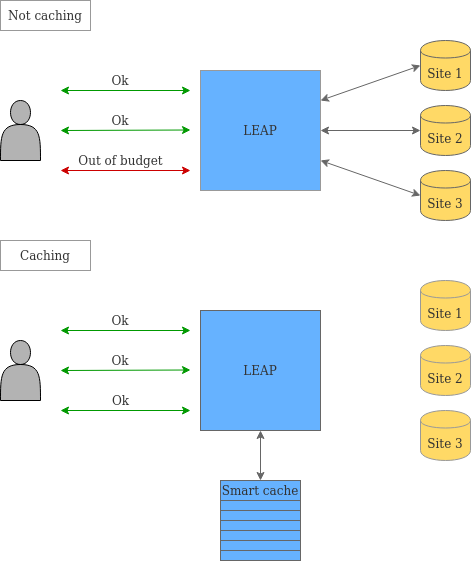

The diagram above was exported from draw.io. Its source (the exported page's mxGraphModel, read from the mxfile embedded in the PNG):
<mxGraphModel dx="981" dy="470" grid="1" gridSize="10" guides="1" tooltips="1" connect="1" arrows="1" fold="1" page="1" pageScale="1" pageWidth="850" pageHeight="1100" math="0" shadow="0">
  <root>
    <mxCell id="0" />
    <mxCell id="1" parent="0" />
    <mxCell id="5ftiuZcLxflJASqmBArW-1" value="" style="shape=actor;whiteSpace=wrap;html=1;fillColor=#B3B3B3;fontColor=#333333;" vertex="1" parent="1">
      <mxGeometry x="180" y="190" width="40" height="60" as="geometry" />
    </mxCell>
    <mxCell id="5ftiuZcLxflJASqmBArW-2" value="LEAP" style="whiteSpace=wrap;html=1;aspect=fixed;fillColor=#66B2FF;strokeColor=#999999;fontColor=#333333;" vertex="1" parent="1">
      <mxGeometry x="380" y="160" width="120" height="120" as="geometry" />
    </mxCell>
    <mxCell id="5ftiuZcLxflJASqmBArW-4" value="" style="endArrow=classic;startArrow=classic;html=1;entryX=0;entryY=0.25;entryDx=0;entryDy=0;strokeColor=#009900;fillColor=#009900;fontColor=#333333;" edge="1" parent="1">
      <mxGeometry width="50" height="50" relative="1" as="geometry">
        <mxPoint x="240" y="220" as="sourcePoint" />
        <mxPoint x="370" y="219.5" as="targetPoint" />
      </mxGeometry>
    </mxCell>
    <mxCell id="5ftiuZcLxflJASqmBArW-5" value="" style="endArrow=classic;startArrow=classic;html=1;entryX=0;entryY=0.25;entryDx=0;entryDy=0;fillColor=#CC0000;strokeColor=#CC0000;fontColor=#333333;" edge="1" parent="1">
      <mxGeometry width="50" height="50" relative="1" as="geometry">
        <mxPoint x="240" y="260" as="sourcePoint" />
        <mxPoint x="370" y="260" as="targetPoint" />
      </mxGeometry>
    </mxCell>
    <mxCell id="5ftiuZcLxflJASqmBArW-6" value="" style="endArrow=classic;startArrow=classic;html=1;entryX=0;entryY=0.25;entryDx=0;entryDy=0;fillColor=#009900;strokeColor=#009900;fontColor=#333333;" edge="1" parent="1">
      <mxGeometry width="50" height="50" relative="1" as="geometry">
        <mxPoint x="240" y="180" as="sourcePoint" />
        <mxPoint x="370" y="180" as="targetPoint" />
      </mxGeometry>
    </mxCell>
    <mxCell id="5ftiuZcLxflJASqmBArW-7" value="Ok" style="text;html=1;strokeColor=none;fillColor=none;align=center;verticalAlign=middle;whiteSpace=wrap;rounded=0;fontColor=#333333;" vertex="1" parent="1">
      <mxGeometry x="280" y="160" width="40" height="20" as="geometry" />
    </mxCell>
    <mxCell id="5ftiuZcLxflJASqmBArW-8" value="Out of budget" style="text;html=1;align=center;verticalAlign=middle;resizable=0;points=[];autosize=1;fontColor=#333333;" vertex="1" parent="1">
      <mxGeometry x="250" y="240" width="100" height="20" as="geometry" />
    </mxCell>
    <mxCell id="5ftiuZcLxflJASqmBArW-9" value="Ok" style="text;html=1;strokeColor=none;fillColor=none;align=center;verticalAlign=middle;whiteSpace=wrap;rounded=0;fontColor=#333333;" vertex="1" parent="1">
      <mxGeometry x="280" y="200" width="40" height="20" as="geometry" />
    </mxCell>
    <mxCell id="5ftiuZcLxflJASqmBArW-12" value="&lt;div align=&quot;center&quot;&gt;Site 1&lt;/div&gt;" style="shape=cylinder;whiteSpace=wrap;html=1;boundedLbl=1;backgroundOutline=1;strokeColor=#666666;fillColor=#FFD966;align=center;fontColor=#333333;" vertex="1" parent="1">
      <mxGeometry x="600" y="130" width="50" height="50" as="geometry" />
    </mxCell>
    <mxCell id="5ftiuZcLxflJASqmBArW-13" value="&lt;div align=&quot;center&quot;&gt;Site 2&lt;br&gt;&lt;/div&gt;" style="shape=cylinder;whiteSpace=wrap;html=1;boundedLbl=1;backgroundOutline=1;strokeColor=#666666;fillColor=#FFD966;align=center;fontColor=#333333;" vertex="1" parent="1">
      <mxGeometry x="600" y="195" width="50" height="50" as="geometry" />
    </mxCell>
    <mxCell id="5ftiuZcLxflJASqmBArW-14" value="&lt;div align=&quot;center&quot;&gt;Site 3&lt;br&gt;&lt;/div&gt;" style="shape=cylinder;whiteSpace=wrap;html=1;boundedLbl=1;backgroundOutline=1;strokeColor=#666666;fillColor=#FFD966;align=center;fontColor=#333333;" vertex="1" parent="1">
      <mxGeometry x="600" y="260" width="50" height="50" as="geometry" />
    </mxCell>
    <mxCell id="5ftiuZcLxflJASqmBArW-15" value="" style="endArrow=classic;startArrow=classic;html=1;strokeColor=#666666;fillColor=#CC0000;entryX=1;entryY=0.25;entryDx=0;entryDy=0;exitX=0;exitY=0.5;exitDx=0;exitDy=0;fontColor=#333333;" edge="1" parent="1" source="5ftiuZcLxflJASqmBArW-12" target="5ftiuZcLxflJASqmBArW-2">
      <mxGeometry width="50" height="50" relative="1" as="geometry">
        <mxPoint x="600" y="170" as="sourcePoint" />
        <mxPoint x="650" y="120" as="targetPoint" />
      </mxGeometry>
    </mxCell>
    <mxCell id="5ftiuZcLxflJASqmBArW-16" value="" style="endArrow=classic;startArrow=classic;html=1;strokeColor=#666666;fillColor=#CC0000;entryX=1;entryY=0.5;entryDx=0;entryDy=0;exitX=0;exitY=0.5;exitDx=0;exitDy=0;fontColor=#333333;" edge="1" parent="1" source="5ftiuZcLxflJASqmBArW-13" target="5ftiuZcLxflJASqmBArW-2">
      <mxGeometry width="50" height="50" relative="1" as="geometry">
        <mxPoint x="610" y="165" as="sourcePoint" />
        <mxPoint x="510" y="200" as="targetPoint" />
      </mxGeometry>
    </mxCell>
    <mxCell id="5ftiuZcLxflJASqmBArW-17" value="" style="endArrow=classic;startArrow=classic;html=1;strokeColor=#666666;fillColor=#CC0000;entryX=1;entryY=0.75;entryDx=0;entryDy=0;exitX=0;exitY=0.5;exitDx=0;exitDy=0;fontColor=#333333;" edge="1" parent="1" source="5ftiuZcLxflJASqmBArW-14" target="5ftiuZcLxflJASqmBArW-2">
      <mxGeometry width="50" height="50" relative="1" as="geometry">
        <mxPoint x="610" y="230" as="sourcePoint" />
        <mxPoint x="510" y="230" as="targetPoint" />
      </mxGeometry>
    </mxCell>
    <mxCell id="5ftiuZcLxflJASqmBArW-19" value="Not caching" style="rounded=0;whiteSpace=wrap;html=1;strokeColor=#999999;fillColor=none;fontColor=#333333;" vertex="1" parent="1">
      <mxGeometry x="180" y="90" width="90" height="30" as="geometry" />
    </mxCell>
    <mxCell id="5ftiuZcLxflJASqmBArW-36" value="" style="shape=actor;whiteSpace=wrap;html=1;fillColor=#B3B3B3;fontColor=#333333;" vertex="1" parent="1">
      <mxGeometry x="180" y="430" width="40" height="60" as="geometry" />
    </mxCell>
    <mxCell id="5ftiuZcLxflJASqmBArW-37" value="LEAP" style="whiteSpace=wrap;html=1;aspect=fixed;fillColor=#66B2FF;strokeColor=#666666;fontColor=#333333;" vertex="1" parent="1">
      <mxGeometry x="380" y="400" width="120" height="120" as="geometry" />
    </mxCell>
    <mxCell id="5ftiuZcLxflJASqmBArW-38" value="" style="endArrow=classic;startArrow=classic;html=1;entryX=0;entryY=0.25;entryDx=0;entryDy=0;strokeColor=#009900;fontColor=#333333;" edge="1" parent="1">
      <mxGeometry width="50" height="50" relative="1" as="geometry">
        <mxPoint x="240" y="460" as="sourcePoint" />
        <mxPoint x="370" y="459.5" as="targetPoint" />
      </mxGeometry>
    </mxCell>
    <mxCell id="5ftiuZcLxflJASqmBArW-39" value="" style="endArrow=classic;startArrow=classic;html=1;entryX=0;entryY=0.25;entryDx=0;entryDy=0;fillColor=#009900;strokeColor=#009900;fontColor=#333333;" edge="1" parent="1">
      <mxGeometry width="50" height="50" relative="1" as="geometry">
        <mxPoint x="240" y="500" as="sourcePoint" />
        <mxPoint x="370" y="500" as="targetPoint" />
      </mxGeometry>
    </mxCell>
    <mxCell id="5ftiuZcLxflJASqmBArW-40" value="" style="endArrow=classic;startArrow=classic;html=1;entryX=0;entryY=0.25;entryDx=0;entryDy=0;fillColor=#009900;strokeColor=#009900;fontColor=#333333;" edge="1" parent="1">
      <mxGeometry width="50" height="50" relative="1" as="geometry">
        <mxPoint x="240" y="420" as="sourcePoint" />
        <mxPoint x="370" y="420" as="targetPoint" />
      </mxGeometry>
    </mxCell>
    <mxCell id="5ftiuZcLxflJASqmBArW-41" value="Ok" style="text;html=1;strokeColor=none;fillColor=none;align=center;verticalAlign=middle;whiteSpace=wrap;rounded=0;fontColor=#333333;" vertex="1" parent="1">
      <mxGeometry x="280" y="400" width="40" height="20" as="geometry" />
    </mxCell>
    <mxCell id="5ftiuZcLxflJASqmBArW-42" value="Ok" style="text;html=1;align=center;verticalAlign=middle;resizable=0;points=[];autosize=1;fontColor=#333333;" vertex="1" parent="1">
      <mxGeometry x="285" y="480" width="30" height="20" as="geometry" />
    </mxCell>
    <mxCell id="5ftiuZcLxflJASqmBArW-43" value="Ok" style="text;html=1;strokeColor=none;fillColor=none;align=center;verticalAlign=middle;whiteSpace=wrap;rounded=0;fontColor=#333333;" vertex="1" parent="1">
      <mxGeometry x="280" y="440" width="40" height="20" as="geometry" />
    </mxCell>
    <mxCell id="5ftiuZcLxflJASqmBArW-44" value="&lt;div align=&quot;center&quot;&gt;Site 1&lt;/div&gt;" style="shape=cylinder;whiteSpace=wrap;html=1;boundedLbl=1;backgroundOutline=1;strokeColor=#999999;fillColor=#FFD966;align=center;fontColor=#333333;" vertex="1" parent="1">
      <mxGeometry x="600" y="370" width="50" height="50" as="geometry" />
    </mxCell>
    <mxCell id="5ftiuZcLxflJASqmBArW-45" value="&lt;div align=&quot;center&quot;&gt;Site 2&lt;br&gt;&lt;/div&gt;" style="shape=cylinder;whiteSpace=wrap;html=1;boundedLbl=1;backgroundOutline=1;strokeColor=#999999;fillColor=#FFD966;align=center;fontColor=#333333;" vertex="1" parent="1">
      <mxGeometry x="600" y="435" width="50" height="50" as="geometry" />
    </mxCell>
    <mxCell id="5ftiuZcLxflJASqmBArW-46" value="&lt;div align=&quot;center&quot;&gt;Site 3&lt;br&gt;&lt;/div&gt;" style="shape=cylinder;whiteSpace=wrap;html=1;boundedLbl=1;backgroundOutline=1;strokeColor=#999999;fillColor=#FFD966;align=center;fontColor=#333333;" vertex="1" parent="1">
      <mxGeometry x="600" y="500" width="50" height="50" as="geometry" />
    </mxCell>
    <mxCell id="5ftiuZcLxflJASqmBArW-50" value="Caching" style="rounded=0;whiteSpace=wrap;html=1;strokeColor=#999999;fillColor=none;fontColor=#333333;" vertex="1" parent="1">
      <mxGeometry x="180" y="330" width="90" height="30" as="geometry" />
    </mxCell>
    <mxCell id="5ftiuZcLxflJASqmBArW-52" value="Smart cache" style="rounded=0;whiteSpace=wrap;html=1;strokeColor=#666666;fillColor=#66B2FF;fontColor=#333333;" vertex="1" parent="1">
      <mxGeometry x="400" y="570" width="80" height="20" as="geometry" />
    </mxCell>
    <mxCell id="5ftiuZcLxflJASqmBArW-54" value="" style="rounded=0;whiteSpace=wrap;html=1;strokeColor=#666666;fillColor=#66B2FF;fontColor=#333333;" vertex="1" parent="1">
      <mxGeometry x="400" y="590" width="80" height="10" as="geometry" />
    </mxCell>
    <mxCell id="5ftiuZcLxflJASqmBArW-55" value="" style="rounded=0;whiteSpace=wrap;html=1;strokeColor=#666666;fillColor=#66B2FF;fontColor=#333333;" vertex="1" parent="1">
      <mxGeometry x="400" y="600" width="80" height="10" as="geometry" />
    </mxCell>
    <mxCell id="5ftiuZcLxflJASqmBArW-56" value="" style="rounded=0;whiteSpace=wrap;html=1;strokeColor=#666666;fillColor=#66B2FF;fontColor=#333333;" vertex="1" parent="1">
      <mxGeometry x="400" y="610" width="80" height="10" as="geometry" />
    </mxCell>
    <mxCell id="5ftiuZcLxflJASqmBArW-57" value="" style="rounded=0;whiteSpace=wrap;html=1;strokeColor=#666666;fillColor=#66B2FF;fontColor=#333333;" vertex="1" parent="1">
      <mxGeometry x="400" y="620" width="80" height="10" as="geometry" />
    </mxCell>
    <mxCell id="5ftiuZcLxflJASqmBArW-58" value="" style="rounded=0;whiteSpace=wrap;html=1;strokeColor=#666666;fillColor=#66B2FF;fontColor=#333333;" vertex="1" parent="1">
      <mxGeometry x="400" y="630" width="80" height="10" as="geometry" />
    </mxCell>
    <mxCell id="5ftiuZcLxflJASqmBArW-59" value="" style="rounded=0;whiteSpace=wrap;html=1;strokeColor=#666666;fillColor=#66B2FF;fontColor=#333333;" vertex="1" parent="1">
      <mxGeometry x="400" y="640" width="80" height="10" as="geometry" />
    </mxCell>
    <mxCell id="5ftiuZcLxflJASqmBArW-60" value="" style="endArrow=classic;startArrow=classic;html=1;strokeColor=#666666;fillColor=#CC0000;entryX=0.5;entryY=1;entryDx=0;entryDy=0;exitX=0.5;exitY=0;exitDx=0;exitDy=0;fontColor=#333333;" edge="1" parent="1" target="5ftiuZcLxflJASqmBArW-37">
      <mxGeometry width="50" height="50" relative="1" as="geometry">
        <mxPoint x="440" y="570" as="sourcePoint" />
        <mxPoint x="340" y="540" as="targetPoint" />
      </mxGeometry>
    </mxCell>
  </root>
</mxGraphModel>